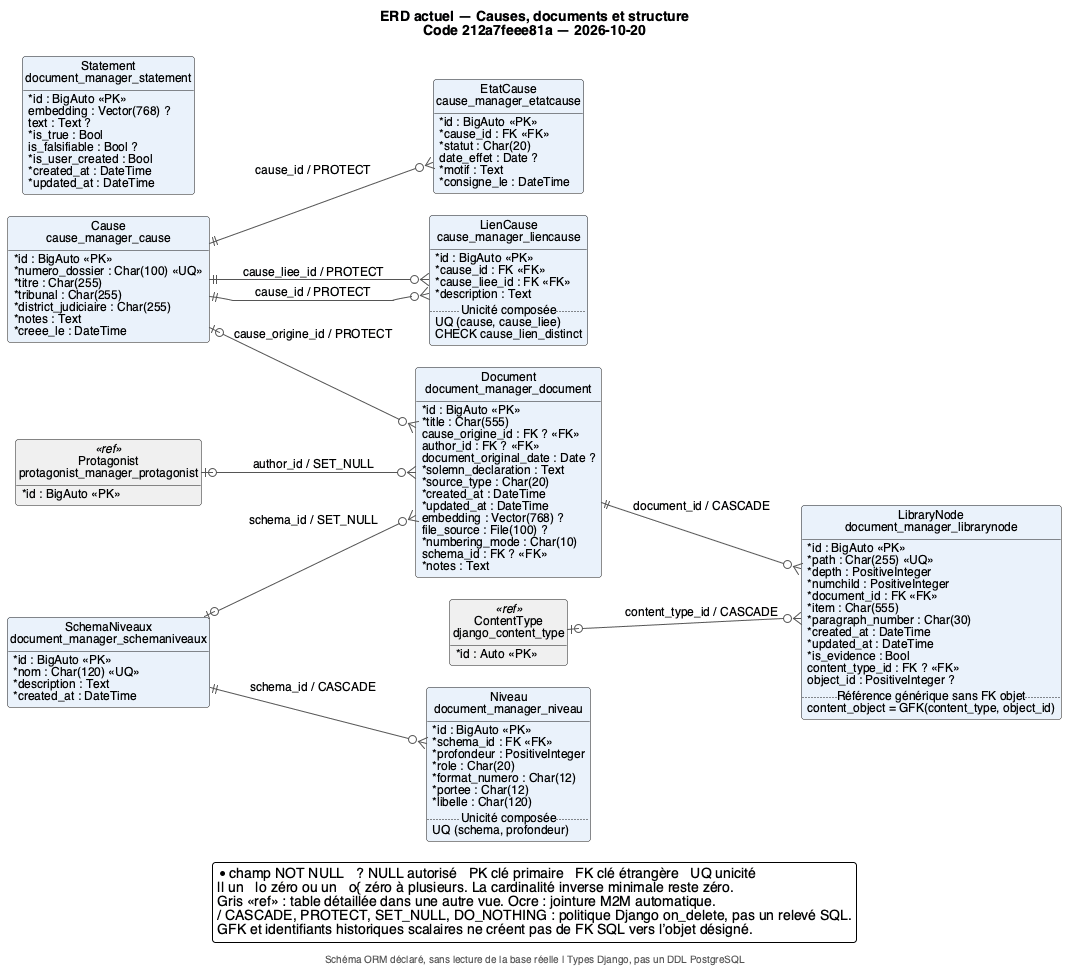

The diagram above was rendered by PlantUML. Its source (embedded in the PNG):
@startuml 01_causes_documents
!include style.iuml
left to right direction
title ERD actuel — Causes, documents et structure\nCode 212a7feee81a — 2026-10-20
footer Schéma ORM déclaré, sans lecture de la base réelle | Types Django, pas un DDL PostgreSQL
scale max 3800*3600
entity "Cause\ncause_manager_cause" as E_cause_manager_Cause #EAF2FB {
  {field} * id : BigAuto <<PK>>
  {field} * numero_dossier : Char(100) <<UQ>>
  {field} * titre : Char(255)
  {field} * tribunal : Char(255)
  {field} * district_judiciaire : Char(255)
  {field} * notes : Text
  {field} * creee_le : DateTime
}
entity "EtatCause\ncause_manager_etatcause" as E_cause_manager_EtatCause #EAF2FB {
  {field} * id : BigAuto <<PK>>
  {field} * cause_id : FK <<FK>>
  {field} * statut : Char(20)
  {field}   date_effet : Date ?
  {field} * motif : Text
  {field} * consigne_le : DateTime
}
entity "LienCause\ncause_manager_liencause" as E_cause_manager_LienCause #EAF2FB {
  {field} * id : BigAuto <<PK>>
  {field} * cause_id : FK <<FK>>
  {field} * cause_liee_id : FK <<FK>>
  {field} * description : Text
  .. Unicité composée ..
  {field} UQ (cause, cause_liee)
  {field} CHECK cause_lien_distinct
}
entity "Document\ndocument_manager_document" as E_document_manager_Document #EAF2FB {
  {field} * id : BigAuto <<PK>>
  {field} * title : Char(555)
  {field}   cause_origine_id : FK ? <<FK>>
  {field}   author_id : FK ? <<FK>>
  {field}   document_original_date : Date ?
  {field} * solemn_declaration : Text
  {field} * source_type : Char(20)
  {field} * created_at : DateTime
  {field} * updated_at : DateTime
  {field}   embedding : Vector(768) ?
  {field}   file_source : File(100) ?
  {field} * numbering_mode : Char(10)
  {field}   schema_id : FK ? <<FK>>
  {field} * notes : Text
}
entity "LibraryNode\ndocument_manager_librarynode" as E_document_manager_LibraryNode #EAF2FB {
  {field} * id : BigAuto <<PK>>
  {field} * path : Char(255) <<UQ>>
  {field} * depth : PositiveInteger
  {field} * numchild : PositiveInteger
  {field} * document_id : FK <<FK>>
  {field} * item : Char(555)
  {field} * paragraph_number : Char(30)
  {field} * created_at : DateTime
  {field} * updated_at : DateTime
  {field} * is_evidence : Bool
  {field}   content_type_id : FK ? <<FK>>
  {field}   object_id : PositiveInteger ?
  .. Référence générique sans FK objet ..
  {field} content_object = GFK(content_type, object_id)
}
entity "Niveau\ndocument_manager_niveau" as E_document_manager_Niveau #EAF2FB {
  {field} * id : BigAuto <<PK>>
  {field} * schema_id : FK <<FK>>
  {field} * profondeur : PositiveInteger
  {field} * role : Char(20)
  {field} * format_numero : Char(12)
  {field} * portee : Char(12)
  {field} * libelle : Char(120)
  .. Unicité composée ..
  {field} UQ (schema, profondeur)
}
entity "SchemaNiveaux\ndocument_manager_schemaniveaux" as E_document_manager_SchemaNiveaux #EAF2FB {
  {field} * id : BigAuto <<PK>>
  {field} * nom : Char(120) <<UQ>>
  {field} * description : Text
  {field} * created_at : DateTime
}
entity "Statement\ndocument_manager_statement" as E_document_manager_Statement #EAF2FB {
  {field} * id : BigAuto <<PK>>
  {field}   embedding : Vector(768) ?
  {field}   text : Text ?
  {field} * is_true : Bool
  {field}   is_falsifiable : Bool ?
  {field} * is_user_created : Bool
  {field} * created_at : DateTime
  {field} * updated_at : DateTime
}
entity "ContentType\ndjango_content_type" as E_contenttypes_ContentType <<ref>> #F0F0F0 {
  {field} * id : Auto <<PK>>
}
entity "Protagonist\nprotagonist_manager_protagonist" as E_protagonist_manager_Protagonist <<ref>> #F0F0F0 {
  {field} * id : BigAuto <<PK>>
}
E_cause_manager_Cause ||--o{ E_cause_manager_EtatCause : cause_id / PROTECT
E_cause_manager_Cause ||--o{ E_cause_manager_LienCause : cause_id / PROTECT
E_cause_manager_Cause ||--o{ E_cause_manager_LienCause : cause_liee_id / PROTECT
E_cause_manager_Cause |o--o{ E_document_manager_Document : cause_origine_id / PROTECT
E_protagonist_manager_Protagonist |o--o{ E_document_manager_Document : author_id / SET_NULL
E_document_manager_SchemaNiveaux |o--o{ E_document_manager_Document : schema_id / SET_NULL
E_document_manager_Document ||--o{ E_document_manager_LibraryNode : document_id / CASCADE
E_contenttypes_ContentType |o--o{ E_document_manager_LibraryNode : content_type_id / CASCADE
E_document_manager_SchemaNiveaux ||--o{ E_document_manager_Niveau : schema_id / CASCADE
legend bottom
  * champ NOT NULL   ? NULL autorisé   PK clé primaire   FK clé étrangère   UQ unicité
  || un   |o zéro ou un   o{ zéro à plusieurs. La cardinalité inverse minimale reste zéro.
  Gris <<ref>> : table détaillée dans une autre vue. Ocre : jointure M2M automatique.
  / CASCADE, PROTECT, SET_NULL, DO_NOTHING : politique Django on_delete, pas un relevé SQL.
  GFK et identifiants historiques scalaires ne créent pas de FK SQL vers l’objet désigné.
endlegend
@enduml